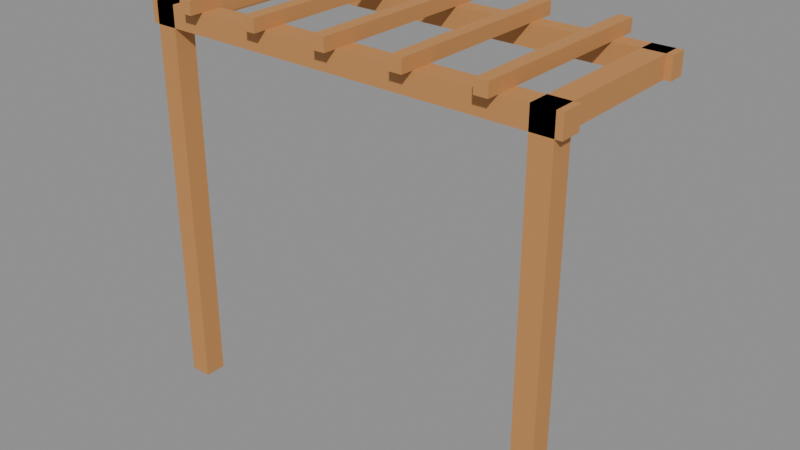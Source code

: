 # Source: pergola.blend  (saved by Blender 5.2.45; exported with 4.5.12 LTS)
import bpy
from mathutils import Matrix  # noqa: F401  (used for matrix-valued properties, if any)

bpy.ops.wm.read_factory_settings(use_empty=True)
scene = bpy.context.scene
scene.name = 'Scene'

# ---- collections
col_col_lowpoly = bpy.data.collections.new('COL_LowPoly'); scene.collection.children.link(col_col_lowpoly)

# ---- images (referenced by path relative to the original .blend; pixels are not part of the script)
import os
ASSET_DIR = os.environ.get("B2B_ASSET_DIR", "")  # directory of the original .blend (textures are referenced by path, not embedded)
HERE = os.path.dirname(os.path.abspath(__file__))  # packed textures are extracted next to this script under _unpacked/

def load_image(name, relpath, width, height, colorspace="sRGB"):
    """Load a texture the original file referenced (path relative to the .blend, or extracted next to this script)."""
    p = next((c for c in (os.path.join(HERE, relpath), os.path.join(ASSET_DIR, relpath)) if relpath and os.path.exists(c)), "")
    if p:
        img = bpy.data.images.load(p, check_existing=True)
        img.name = name
    else:  # same state as the original file: an image datablock whose file is absent (Cycles renders it pink)
        img = bpy.data.images.new(name, width, height)
        img.source = "FILE"
        img.filepath = "//" + (relpath or name)
    img.colorspace_settings.name = colorspace
    return img
img_pergola_basecolor = load_image('pergola_BaseColor', '_unpacked/pergola_BaseColor.3cf0ac54.png', 128, 80, 'sRGB')
img_pergola_maskmap = load_image('pergola_MaskMap', '_unpacked/pergola_MaskMap.3361b4b1.png', 128, 80, 'Non-Color')

# ---- materials (node trees are filled in below, after node groups)
mat_m_pergola = bpy.data.materials.new('M_pergola')

# ---- material node trees
mat_m_pergola.use_nodes = True; mat_m_pergola.node_tree.nodes.clear()
_N = mat_m_pergola.node_tree.nodes; _L = mat_m_pergola.node_tree.links
n0 = _N.new('ShaderNodeBsdfPrincipled'); n0.name = 'Principled BSDF'; n0.location = (-200, 100)
n0.inputs[10].default_value = 0.005
n1 = _N.new('ShaderNodeOutputMaterial'); n1.name = 'Material Output'; n1.location = (200, 100)
n2 = _N.new('ShaderNodeTexImage'); n2.name = 'Image Texture'; n2.location = (0, 0)
n2.image = img_pergola_basecolor
n2.interpolation = 'Closest'
n3 = _N.new('ShaderNodeTexImage'); n3.name = 'Image Texture.001'; n3.location = (0, 0)
n3.image = img_pergola_maskmap
n3.interpolation = 'Closest'
n4 = _N.new('ShaderNodeSeparateColor'); n4.name = 'Separate Color'; n4.location = (0, 0)
n5 = _N.new('ShaderNodeMath'); n5.name = 'Math'; n5.location = (0, 0)
n5.operation = 'SUBTRACT'
n5.inputs[0].default_value = 1.0
_L.new(n0.outputs[0], n1.inputs[0])
_L.new(n2.outputs[0], n0.inputs[0])
_L.new(n3.outputs[0], n4.inputs[0])
_L.new(n4.outputs[0], n0.inputs[1])
_L.new(n3.outputs[1], n5.inputs[1])
_L.new(n5.outputs[0], n0.inputs[2])
n1.is_active_output = True

# ---- meshes
me_pergola = bpy.data.meshes.new('pergola')
me_pergola.from_pydata([(-0.485, -0.4, 0.0), (-0.435, -0.4, 0.0), (-0.435, -0.35, 0.0), (-0.485, -0.35, 0.0), (-0.485, -0.4, 0.86), (-0.435, -0.4, 0.86), (-0.435, -0.35, 0.86), (-0.485, -0.35, 0.86), (-0.485, -0.4, 0.86), (-0.435, -0.4, 0.86), (-0.435, 0.0, 0.86), (-0.485, 0.0, 0.86), (-0.485, -0.4, 0.91), (-0.435, -0.4, 0.91), (-0.435, 0.0, 0.91), (-0.485, 0.0, 0.91), (0.435, -0.4, 0.0), (0.485, -0.4, 0.0), (0.485, -0.35, 0.0), (0.435, -0.35, 0.0), (0.435, -0.4, 0.86), (0.485, -0.4, 0.86), (0.485, -0.35, 0.86), (0.435, -0.35, 0.86), (0.435, -0.4, 0.86), (0.485, -0.4, 0.86), (0.485, 0.0, 0.86), (0.435, 0.0, 0.86), (0.435, -0.4, 0.91), (0.485, -0.4, 0.91), (0.485, 0.0, 0.91), (0.435, 0.0, 0.91), (-0.5, -0.04, 0.86), (0.5, -0.04, 0.86), (0.5, 0.0, 0.86), (-0.5, 0.0, 0.86), (-0.5, -0.04, 0.91), (0.5, -0.04, 0.91), (0.5, 0.0, 0.91), (-0.5, 0.0, 0.91), (-0.5, -0.4, 0.86), (0.5, -0.4, 0.86), (0.5, -0.35, 0.86), (-0.5, -0.35, 0.86), (-0.5, -0.4, 0.91), (0.5, -0.4, 0.91), (0.5, -0.35, 0.91), (-0.5, -0.35, 0.91), (-0.375, -0.43, 0.91), (-0.345, -0.43, 0.91), (-0.345, 0.03, 0.91), (-0.375, 0.03, 0.91), (-0.375, -0.43, 0.94), (-0.345, -0.43, 0.94), (-0.345, 0.03, 0.94), (-0.375, 0.03, 0.94), (-0.195, -0.43, 0.91), (-0.165, -0.43, 0.91), (-0.165, 0.03, 0.91), (-0.195, 0.03, 0.91), (-0.195, -0.43, 0.94), (-0.165, -0.43, 0.94), (-0.165, 0.03, 0.94), (-0.195, 0.03, 0.94), (-0.015, -0.43, 0.91), (0.015, -0.43, 0.91), (0.015, 0.03, 0.91), (-0.015, 0.03, 0.91), (-0.015, -0.43, 0.94), (0.015, -0.43, 0.94), (0.015, 0.03, 0.94), (-0.015, 0.03, 0.94), (0.165, -0.43, 0.91), (0.195, -0.43, 0.91), (0.195, 0.03, 0.91), (0.165, 0.03, 0.91), (0.165, -0.43, 0.94), (0.195, -0.43, 0.94), (0.195, 0.03, 0.94), (0.165, 0.03, 0.94), (0.345, -0.43, 0.91), (0.375, -0.43, 0.91), (0.375, 0.03, 0.91), (0.345, 0.03, 0.91), (0.345, -0.43, 0.94), (0.375, -0.43, 0.94), (0.375, 0.03, 0.94), (0.345, 0.03, 0.94)], [], [(0, 3, 2, 1), (4, 5, 6, 7), (0, 1, 5, 4), (1, 2, 6, 5), (2, 3, 7, 6), (3, 0, 4, 7), (8, 11, 10, 9), (12, 13, 14, 15), (8, 9, 13, 12), (9, 10, 14, 13), (10, 11, 15, 14), (11, 8, 12, 15), (16, 19, 18, 17), (20, 21, 22, 23), (16, 17, 21, 20), (17, 18, 22, 21), (18, 19, 23, 22), (19, 16, 20, 23), (24, 27, 26, 25), (28, 29, 30, 31), (24, 25, 29, 28), (25, 26, 30, 29), (26, 27, 31, 30), (27, 24, 28, 31), (32, 35, 34, 33), (36, 37, 38, 39), (32, 33, 37, 36), (33, 34, 38, 37), (34, 35, 39, 38), (35, 32, 36, 39), (40, 43, 42, 41), (44, 45, 46, 47), (40, 41, 45, 44), (41, 42, 46, 45), (42, 43, 47, 46), (43, 40, 44, 47), (48, 51, 50, 49), (52, 53, 54, 55), (48, 49, 53, 52), (49, 50, 54, 53), (50, 51, 55, 54), (51, 48, 52, 55), (56, 59, 58, 57), (60, 61, 62, 63), (56, 57, 61, 60), (57, 58, 62, 61), (58, 59, 63, 62), (59, 56, 60, 63), (64, 67, 66, 65), (68, 69, 70, 71), (64, 65, 69, 68), (65, 66, 70, 69), (66, 67, 71, 70), (67, 64, 68, 71), (72, 75, 74, 73), (76, 77, 78, 79), (72, 73, 77, 76), (73, 74, 78, 77), (74, 75, 79, 78), (75, 72, 76, 79), (80, 83, 82, 81), (84, 85, 86, 87), (80, 81, 85, 84), (81, 82, 86, 85), (82, 83, 87, 86), (83, 80, 84, 87)])
_uv = me_pergola.uv_layers.new(name='UVMap')
_uv.uv.foreach_set('vector', [0.3125, 0.1, 0.3125, 0.1, 0.3125, 0.1, 0.3125, 0.1, 0.3125, 0.1, 0.3125, 0.1, 0.3125, 0.1, 0.3125, 0.1, 0.3125, 0.1, 0.3125, 0.1, 0.3125, 0.1, 0.3125, 0.1, 0.3125, 0.1, 0.3125, 0.1, 0.3125, 0.1, 0.3125, 0.1, 0.3125, 0.1, 0.3125, 0.1, 0.3125, 0.1, 0.3125, 0.1, 0.3125, 0.1, 0.3125, 0.1, 0.3125, 0.1, 0.3125, 0.1, 0.3125, 0.1, 0.3125, 0.1, 0.3125, 0.1, 0.3125, 0.1, 0.3125, 0.1, 0.3125, 0.1, 0.3125, 0.1, 0.3125, 0.1, 0.3125, 0.1, 0.3125, 0.1, 0.3125, 0.1, 0.3125, 0.1, 0.3125, 0.1, 0.3125, 0.1, 0.3125, 0.1, 0.3125, 0.1, 0.3125, 0.1, 0.3125, 0.1, 0.3125, 0.1, 0.3125, 0.1, 0.3125, 0.1, 0.3125, 0.1, 0.3125, 0.1, 0.3125, 0.1, 0.3125, 0.1, 0.3125, 0.1, 0.3125, 0.1, 0.3125, 0.1, 0.3125, 0.1, 0.3125, 0.1, 0.3125, 0.1, 0.3125, 0.1, 0.3125, 0.1, 0.3125, 0.1, 0.3125, 0.1, 0.3125, 0.1, 0.3125, 0.1, 0.3125, 0.1, 0.3125, 0.1, 0.3125, 0.1, 0.3125, 0.1, 0.3125, 0.1, 0.3125, 0.1, 0.3125, 0.1, 0.3125, 0.1, 0.3125, 0.1, 0.3125, 0.1, 0.3125, 0.1, 0.3125, 0.1, 0.3125, 0.1, 0.3125, 0.1, 0.3125, 0.1, 0.3125, 0.1, 0.3125, 0.1, 0.3125, 0.1, 0.3125, 0.1, 0.3125, 0.1, 0.3125, 0.1, 0.3125, 0.1, 0.3125, 0.1, 0.3125, 0.1, 0.3125, 0.1, 0.3125, 0.1, 0.3125, 0.1, 0.3125, 0.1, 0.3125, 0.1, 0.3125, 0.1, 0.3125, 0.1, 0.3125, 0.1, 0.3125, 0.1, 0.3125, 0.1, 0.3125, 0.1, 0.3125, 0.1, 0.3125, 0.1, 0.3125, 0.1, 0.3125, 0.1, 0.3125, 0.1, 0.3125, 0.1, 0.3125, 0.1, 0.3125, 0.1, 0.3125, 0.1, 0.3125, 0.1, 0.3125, 0.1, 0.3125, 0.1, 0.3125, 0.1, 0.3125, 0.1, 0.3125, 0.1, 0.3125, 0.1, 0.3125, 0.1, 0.3125, 0.1, 0.3125, 0.1, 0.3125, 0.1, 0.3125, 0.1, 0.3125, 0.1, 0.3125, 0.1, 0.3125, 0.1, 0.3125, 0.1, 0.3125, 0.1, 0.3125, 0.1, 0.3125, 0.1, 0.3125, 0.1, 0.3125, 0.1, 0.3125, 0.1, 0.3125, 0.1, 0.3125, 0.1, 0.3125, 0.1, 0.3125, 0.1, 0.3125, 0.1, 0.3125, 0.1, 0.3125, 0.1, 0.3125, 0.1, 0.3125, 0.1, 0.3125, 0.1, 0.3125, 0.1, 0.3125, 0.1, 0.3125, 0.1, 0.3125, 0.1, 0.3125, 0.1, 0.3125, 0.1, 0.3125, 0.1, 0.3125, 0.1, 0.3125, 0.1, 0.3125, 0.1, 0.3125, 0.1, 0.3125, 0.1, 0.3125, 0.1, 0.3125, 0.1, 0.3125, 0.1, 0.3125, 0.1, 0.3125, 0.1, 0.3125, 0.1, 0.3125, 0.1, 0.3125, 0.1, 0.3125, 0.1, 0.3125, 0.1, 0.3125, 0.1, 0.3125, 0.1, 0.3125, 0.1, 0.3125, 0.1, 0.3125, 0.1, 0.3125, 0.1, 0.3125, 0.1, 0.3125, 0.1, 0.3125, 0.1, 0.3125, 0.1, 0.3125, 0.1, 0.3125, 0.1, 0.3125, 0.1, 0.3125, 0.1, 0.3125, 0.1, 0.3125, 0.1, 0.3125, 0.1, 0.3125, 0.1, 0.3125, 0.1, 0.3125, 0.1, 0.3125, 0.1, 0.3125, 0.1, 0.3125, 0.1, 0.3125, 0.1, 0.3125, 0.1, 0.3125, 0.1, 0.3125, 0.1, 0.3125, 0.1, 0.3125, 0.1, 0.3125, 0.1, 0.3125, 0.1, 0.3125, 0.1, 0.3125, 0.1, 0.3125, 0.1, 0.3125, 0.1, 0.3125, 0.1, 0.3125, 0.1, 0.3125, 0.1, 0.3125, 0.1, 0.3125, 0.1, 0.3125, 0.1, 0.3125, 0.1, 0.3125, 0.1, 0.3125, 0.1, 0.3125, 0.1, 0.3125, 0.1, 0.3125, 0.1, 0.3125, 0.1, 0.3125, 0.1, 0.3125, 0.1, 0.3125, 0.1, 0.3125, 0.1, 0.3125, 0.1, 0.3125, 0.1, 0.3125, 0.1, 0.3125, 0.1, 0.3125, 0.1, 0.3125, 0.1, 0.3125, 0.1, 0.3125, 0.1, 0.3125, 0.1, 0.3125, 0.1, 0.3125, 0.1, 0.3125, 0.1, 0.3125, 0.1, 0.3125, 0.1, 0.3125, 0.1, 0.3125, 0.1, 0.3125, 0.1, 0.3125, 0.1, 0.3125, 0.1, 0.3125, 0.1, 0.3125, 0.1, 0.3125, 0.1, 0.3125, 0.1, 0.3125, 0.1, 0.3125, 0.1, 0.3125, 0.1, 0.3125, 0.1, 0.3125, 0.1, 0.3125, 0.1, 0.3125, 0.1, 0.3125, 0.1, 0.3125, 0.1, 0.3125, 0.1, 0.3125, 0.1, 0.3125, 0.1, 0.3125, 0.1, 0.3125, 0.1, 0.3125, 0.1, 0.3125, 0.1, 0.3125, 0.1, 0.3125, 0.1, 0.3125, 0.1, 0.3125, 0.1, 0.3125, 0.1, 0.3125, 0.1, 0.3125, 0.1, 0.3125, 0.1, 0.3125, 0.1, 0.3125, 0.1, 0.3125, 0.1, 0.3125, 0.1, 0.3125, 0.1, 0.3125, 0.1])
me_pergola.materials.append(mat_m_pergola)
me_pergola.update()

# ---- objects
ob_pergola = bpy.data.objects.new('pergola', me_pergola)

# ---- transforms, parenting, visibility, modifiers, constraints
ob_pergola.location = (0.0, 0.0, 0.0)

# ---- collection membership
col_col_lowpoly.objects.link(ob_pergola)

# ---- scene / render settings (as saved in the file)
scene.frame_start = 1; scene.frame_end = 250; scene.frame_set(1)
scene.render.engine = 'BLENDER_EEVEE_NEXT'
scene.render.bake_bias = 0.0
scene.render.bake_samples = 0
scene.render.compositor_device = 'GPU'
scene.eevee.use_volume_custom_range = False
scene.eevee.fast_gi_thickness_near = 0.1
scene.eevee.fast_gi_thickness_far = 0.0
scene.eevee.ray_tracing_options.screen_trace_thickness = 0.1
bpy.context.view_layer.update()

# ---- added for rendering (the .blend has no active camera and no usable light): camera, sun + grey world if the file has none
cam_auto = bpy.data.cameras.new('AutoCamera')
cam_auto.lens = 50.0
cam_auto.sensor_width = 36.0
cam_auto.clip_end = 1000.0
ob_auto_camera = bpy.data.objects.new('AutoCamera', cam_auto)
scene.collection.objects.link(ob_auto_camera)
ob_auto_camera.location = (1.33924, -1.80709, 1.5414)
ob_auto_camera.rotation_euler = (1.09748, -7.21219e-08, 0.694738)
scene.camera = ob_auto_camera
light_auto_sun = bpy.data.lights.new('AutoSun', 'SUN')
light_auto_sun.energy = 3.0
light_auto_sun.angle = 0.0523599
ob_auto_sun = bpy.data.objects.new('AutoSun', light_auto_sun)
scene.collection.objects.link(ob_auto_sun)
ob_auto_sun.rotation_euler = (0.872665, 0.174533, 0.523599)
if scene.world is None:
    world_auto = bpy.data.worlds.new('AutoWorld')
    world_auto.color = (0.3, 0.3, 0.3)
    scene.world = world_auto
bpy.context.view_layer.update()
